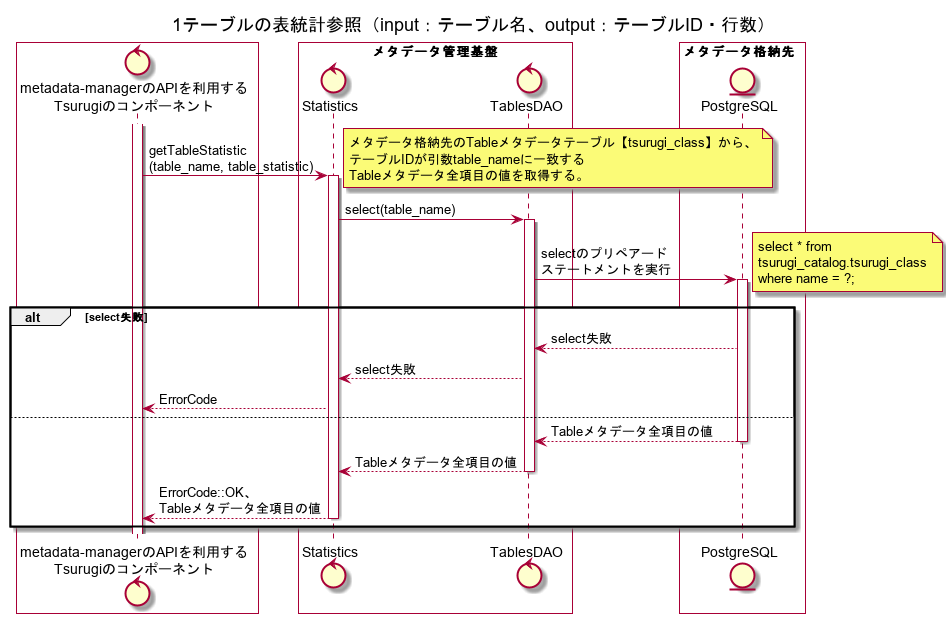

The diagram above was rendered by PlantUML. Its source (embedded in the PNG):
@startuml
title 1テーブルの表統計参照（input：テーブル名、output：テーブルID・行数）

box #White
control "metadata-managerのAPIを利用する\nTsurugiのコンポーネント" as ogawayama
end box
box "メタデータ管理基盤" #White
control "Statistics" as Statistics
control "TablesDAO" as TablesDAO
end box
box メタデータ格納先  #White
entity "PostgreSQL" as metadata_storage
end box

activate ogawayama
ogawayama -> Statistics : getTableStatistic\n(table_name, table_statistic)
activate Statistics
note right
メタデータ格納先のTableメタデータテーブル【tsurugi_class】から、
テーブルIDが引数table_nameに一致する
Tableメタデータ全項目の値を取得する。
end note
Statistics -> TablesDAO : select(table_name)
activate TablesDAO
TablesDAO -> metadata_storage : selectのプリペアード\nステートメントを実行
note right
select * from 
tsurugi_catalog.tsurugi_class
where name = ?;
end note
activate metadata_storage
alt select失敗
TablesDAO <-- metadata_storage : select失敗
Statistics <-- TablesDAO : select失敗
ogawayama <-- Statistics : ErrorCode
else
TablesDAO <-- metadata_storage : Tableメタデータ全項目の値
deactivate metadata_storage
Statistics <-- TablesDAO : Tableメタデータ全項目の値
deactivate TablesDAO
ogawayama <-- Statistics : ErrorCode::OK、\nTableメタデータ全項目の値
deactivate Statistics
end
@enduml